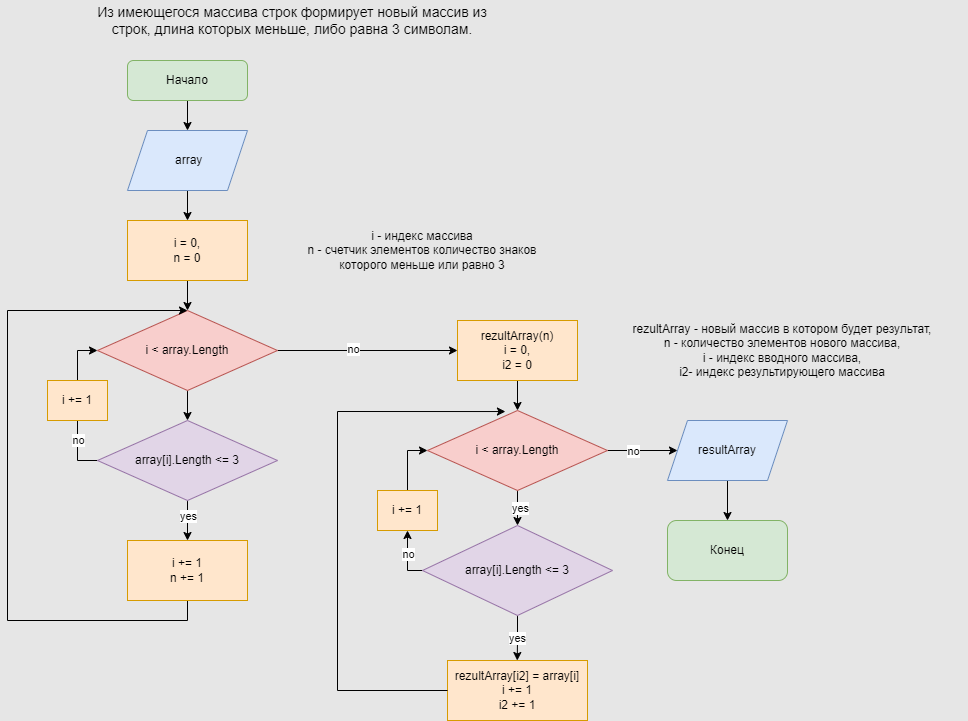

The diagram above was exported from draw.io. Its source (the exported page's mxGraphModel, read from the mxfile embedded in the PNG):
<mxGraphModel dx="1650" dy="1183" grid="1" gridSize="10" guides="1" tooltips="1" connect="1" arrows="1" fold="1" page="1" pageScale="1" pageWidth="413" pageHeight="583" background="#E6E6E6" math="0" shadow="0">
  <root>
    <mxCell id="0" />
    <mxCell id="1" parent="0" />
    <mxCell id="EK-4BfzhhsNr1pWyrzCl-1" value="&lt;font style=&quot;font-size: 14px;&quot;&gt;Из имеющегося массива строк формирует новый массив из строк, длина которых меньше, либо равна 3 символам.&lt;/font&gt;" style="text;html=1;align=center;verticalAlign=middle;whiteSpace=wrap;rounded=0;" vertex="1" parent="1">
      <mxGeometry x="-200" y="-560" width="410" height="40" as="geometry" />
    </mxCell>
    <mxCell id="EK-4BfzhhsNr1pWyrzCl-4" value="" style="edgeStyle=orthogonalEdgeStyle;rounded=0;orthogonalLoop=1;jettySize=auto;html=1;" edge="1" parent="1" source="EK-4BfzhhsNr1pWyrzCl-2" target="EK-4BfzhhsNr1pWyrzCl-3">
      <mxGeometry relative="1" as="geometry" />
    </mxCell>
    <mxCell id="EK-4BfzhhsNr1pWyrzCl-2" value="Начало" style="rounded=1;whiteSpace=wrap;html=1;fillColor=#d5e8d4;strokeColor=#82b366;" vertex="1" parent="1">
      <mxGeometry x="-160" y="-500" width="120" height="40" as="geometry" />
    </mxCell>
    <mxCell id="EK-4BfzhhsNr1pWyrzCl-6" value="" style="edgeStyle=orthogonalEdgeStyle;rounded=0;orthogonalLoop=1;jettySize=auto;html=1;" edge="1" parent="1" source="EK-4BfzhhsNr1pWyrzCl-3" target="EK-4BfzhhsNr1pWyrzCl-5">
      <mxGeometry relative="1" as="geometry" />
    </mxCell>
    <mxCell id="EK-4BfzhhsNr1pWyrzCl-3" value="&amp;nbsp;array" style="shape=parallelogram;perimeter=parallelogramPerimeter;whiteSpace=wrap;html=1;fixedSize=1;fillColor=#dae8fc;strokeColor=#6c8ebf;" vertex="1" parent="1">
      <mxGeometry x="-160" y="-430" width="120" height="60" as="geometry" />
    </mxCell>
    <mxCell id="EK-4BfzhhsNr1pWyrzCl-8" value="" style="edgeStyle=orthogonalEdgeStyle;rounded=0;orthogonalLoop=1;jettySize=auto;html=1;" edge="1" parent="1" source="EK-4BfzhhsNr1pWyrzCl-5" target="EK-4BfzhhsNr1pWyrzCl-7">
      <mxGeometry relative="1" as="geometry" />
    </mxCell>
    <mxCell id="EK-4BfzhhsNr1pWyrzCl-5" value="i = 0,&lt;br&gt;n = 0" style="whiteSpace=wrap;html=1;fillColor=#ffe6cc;strokeColor=#d79b00;" vertex="1" parent="1">
      <mxGeometry x="-160" y="-340" width="120" height="60" as="geometry" />
    </mxCell>
    <mxCell id="EK-4BfzhhsNr1pWyrzCl-12" value="" style="edgeStyle=orthogonalEdgeStyle;rounded=0;orthogonalLoop=1;jettySize=auto;html=1;" edge="1" parent="1" source="EK-4BfzhhsNr1pWyrzCl-7" target="EK-4BfzhhsNr1pWyrzCl-11">
      <mxGeometry relative="1" as="geometry" />
    </mxCell>
    <mxCell id="EK-4BfzhhsNr1pWyrzCl-13" value="no" style="edgeLabel;html=1;align=center;verticalAlign=middle;resizable=0;points=[];" vertex="1" connectable="0" parent="EK-4BfzhhsNr1pWyrzCl-12">
      <mxGeometry x="-0.1546" y="2" relative="1" as="geometry">
        <mxPoint as="offset" />
      </mxGeometry>
    </mxCell>
    <mxCell id="EK-4BfzhhsNr1pWyrzCl-15" value="" style="edgeStyle=orthogonalEdgeStyle;rounded=0;orthogonalLoop=1;jettySize=auto;html=1;" edge="1" parent="1" source="EK-4BfzhhsNr1pWyrzCl-7" target="EK-4BfzhhsNr1pWyrzCl-14">
      <mxGeometry relative="1" as="geometry" />
    </mxCell>
    <mxCell id="EK-4BfzhhsNr1pWyrzCl-7" value="i &amp;lt; array.Length" style="rhombus;whiteSpace=wrap;html=1;fillColor=#f8cecc;strokeColor=#b85450;" vertex="1" parent="1">
      <mxGeometry x="-190" y="-250" width="180" height="80" as="geometry" />
    </mxCell>
    <mxCell id="EK-4BfzhhsNr1pWyrzCl-26" value="" style="edgeStyle=orthogonalEdgeStyle;rounded=0;orthogonalLoop=1;jettySize=auto;html=1;" edge="1" parent="1" source="EK-4BfzhhsNr1pWyrzCl-11" target="EK-4BfzhhsNr1pWyrzCl-25">
      <mxGeometry relative="1" as="geometry" />
    </mxCell>
    <mxCell id="EK-4BfzhhsNr1pWyrzCl-11" value="rezultArray(n)&lt;br&gt;i = 0,&lt;br&gt;i2 = 0" style="whiteSpace=wrap;html=1;fillColor=#ffe6cc;strokeColor=#d79b00;" vertex="1" parent="1">
      <mxGeometry x="170" y="-240" width="120" height="60" as="geometry" />
    </mxCell>
    <mxCell id="EK-4BfzhhsNr1pWyrzCl-17" style="edgeStyle=orthogonalEdgeStyle;rounded=0;orthogonalLoop=1;jettySize=auto;html=1;exitX=0;exitY=0.5;exitDx=0;exitDy=0;entryX=0;entryY=0.5;entryDx=0;entryDy=0;" edge="1" parent="1" source="EK-4BfzhhsNr1pWyrzCl-14" target="EK-4BfzhhsNr1pWyrzCl-7">
      <mxGeometry relative="1" as="geometry">
        <Array as="points">
          <mxPoint x="-210" y="-100" />
          <mxPoint x="-210" y="-210" />
        </Array>
      </mxGeometry>
    </mxCell>
    <mxCell id="EK-4BfzhhsNr1pWyrzCl-18" value="no" style="edgeLabel;html=1;align=center;verticalAlign=middle;resizable=0;points=[];" vertex="1" connectable="0" parent="EK-4BfzhhsNr1pWyrzCl-17">
      <mxGeometry x="0.2717" relative="1" as="geometry">
        <mxPoint y="55" as="offset" />
      </mxGeometry>
    </mxCell>
    <mxCell id="EK-4BfzhhsNr1pWyrzCl-20" value="" style="edgeStyle=orthogonalEdgeStyle;rounded=0;orthogonalLoop=1;jettySize=auto;html=1;" edge="1" parent="1" source="EK-4BfzhhsNr1pWyrzCl-14" target="EK-4BfzhhsNr1pWyrzCl-19">
      <mxGeometry relative="1" as="geometry" />
    </mxCell>
    <mxCell id="EK-4BfzhhsNr1pWyrzCl-22" value="yes" style="edgeLabel;html=1;align=center;verticalAlign=middle;resizable=0;points=[];" vertex="1" connectable="0" parent="EK-4BfzhhsNr1pWyrzCl-20">
      <mxGeometry x="-0.2214" relative="1" as="geometry">
        <mxPoint as="offset" />
      </mxGeometry>
    </mxCell>
    <mxCell id="EK-4BfzhhsNr1pWyrzCl-14" value="array[i].Length &amp;lt;= 3" style="rhombus;whiteSpace=wrap;html=1;fillColor=#e1d5e7;strokeColor=#9673a6;" vertex="1" parent="1">
      <mxGeometry x="-190" y="-140" width="180" height="80" as="geometry" />
    </mxCell>
    <mxCell id="EK-4BfzhhsNr1pWyrzCl-23" style="edgeStyle=orthogonalEdgeStyle;rounded=0;orthogonalLoop=1;jettySize=auto;html=1;entryX=0.5;entryY=0;entryDx=0;entryDy=0;" edge="1" parent="1" source="EK-4BfzhhsNr1pWyrzCl-19" target="EK-4BfzhhsNr1pWyrzCl-7">
      <mxGeometry relative="1" as="geometry">
        <Array as="points">
          <mxPoint x="-100" y="60" />
          <mxPoint x="-280" y="60" />
          <mxPoint x="-280" y="-250" />
        </Array>
      </mxGeometry>
    </mxCell>
    <mxCell id="EK-4BfzhhsNr1pWyrzCl-19" value="i += 1&lt;br&gt;n += 1" style="whiteSpace=wrap;html=1;fillColor=#ffe6cc;strokeColor=#d79b00;" vertex="1" parent="1">
      <mxGeometry x="-160" y="-20" width="120" height="60" as="geometry" />
    </mxCell>
    <mxCell id="EK-4BfzhhsNr1pWyrzCl-21" value="i += 1" style="rounded=0;whiteSpace=wrap;html=1;fillColor=#ffe6cc;strokeColor=#d79b00;" vertex="1" parent="1">
      <mxGeometry x="-240" y="-180" width="60" height="40" as="geometry" />
    </mxCell>
    <mxCell id="EK-4BfzhhsNr1pWyrzCl-24" value="i - индекс массива&lt;br&gt;n - счетчик элементов количество знаков которого меньше или равно 3" style="text;html=1;align=center;verticalAlign=middle;whiteSpace=wrap;rounded=0;" vertex="1" parent="1">
      <mxGeometry y="-340" width="270" height="60" as="geometry" />
    </mxCell>
    <mxCell id="EK-4BfzhhsNr1pWyrzCl-29" value="" style="edgeStyle=orthogonalEdgeStyle;rounded=0;orthogonalLoop=1;jettySize=auto;html=1;" edge="1" parent="1" source="EK-4BfzhhsNr1pWyrzCl-25" target="EK-4BfzhhsNr1pWyrzCl-28">
      <mxGeometry relative="1" as="geometry" />
    </mxCell>
    <mxCell id="EK-4BfzhhsNr1pWyrzCl-35" value="no" style="edgeLabel;html=1;align=center;verticalAlign=middle;resizable=0;points=[];" vertex="1" connectable="0" parent="EK-4BfzhhsNr1pWyrzCl-29">
      <mxGeometry x="-0.2857" relative="1" as="geometry">
        <mxPoint as="offset" />
      </mxGeometry>
    </mxCell>
    <mxCell id="EK-4BfzhhsNr1pWyrzCl-33" value="" style="edgeStyle=orthogonalEdgeStyle;rounded=0;orthogonalLoop=1;jettySize=auto;html=1;" edge="1" parent="1" source="EK-4BfzhhsNr1pWyrzCl-25" target="EK-4BfzhhsNr1pWyrzCl-32">
      <mxGeometry relative="1" as="geometry" />
    </mxCell>
    <mxCell id="EK-4BfzhhsNr1pWyrzCl-36" value="yes" style="edgeLabel;html=1;align=center;verticalAlign=middle;resizable=0;points=[];" vertex="1" connectable="0" parent="EK-4BfzhhsNr1pWyrzCl-33">
      <mxGeometry x="0.2" y="2" relative="1" as="geometry">
        <mxPoint as="offset" />
      </mxGeometry>
    </mxCell>
    <mxCell id="EK-4BfzhhsNr1pWyrzCl-25" value="i &amp;lt; array.Length" style="rhombus;whiteSpace=wrap;html=1;fillColor=#f8cecc;strokeColor=#b85450;" vertex="1" parent="1">
      <mxGeometry x="140" y="-150" width="180" height="80" as="geometry" />
    </mxCell>
    <mxCell id="EK-4BfzhhsNr1pWyrzCl-27" value="rezultArray - новый массив в котором будет результат,&lt;br&gt;n - количество элементов нового массива,&lt;br&gt;i - индекс вводного массива,&lt;br&gt;i2- индекс результирующего массива" style="text;html=1;align=center;verticalAlign=middle;whiteSpace=wrap;rounded=0;" vertex="1" parent="1">
      <mxGeometry x="310" y="-240" width="370" height="60" as="geometry" />
    </mxCell>
    <mxCell id="EK-4BfzhhsNr1pWyrzCl-31" value="" style="edgeStyle=orthogonalEdgeStyle;rounded=0;orthogonalLoop=1;jettySize=auto;html=1;" edge="1" parent="1" source="EK-4BfzhhsNr1pWyrzCl-28" target="EK-4BfzhhsNr1pWyrzCl-30">
      <mxGeometry relative="1" as="geometry" />
    </mxCell>
    <mxCell id="EK-4BfzhhsNr1pWyrzCl-28" value="resultArray" style="shape=parallelogram;perimeter=parallelogramPerimeter;whiteSpace=wrap;html=1;fixedSize=1;fillColor=#dae8fc;strokeColor=#6c8ebf;" vertex="1" parent="1">
      <mxGeometry x="380" y="-140" width="120" height="60" as="geometry" />
    </mxCell>
    <mxCell id="EK-4BfzhhsNr1pWyrzCl-30" value="Конец" style="rounded=1;whiteSpace=wrap;html=1;fillColor=#d5e8d4;strokeColor=#82b366;" vertex="1" parent="1">
      <mxGeometry x="380" y="-40" width="120" height="60" as="geometry" />
    </mxCell>
    <mxCell id="EK-4BfzhhsNr1pWyrzCl-40" style="edgeStyle=orthogonalEdgeStyle;rounded=0;orthogonalLoop=1;jettySize=auto;html=1;entryX=0.5;entryY=1;entryDx=0;entryDy=0;" edge="1" parent="1" source="EK-4BfzhhsNr1pWyrzCl-32" target="EK-4BfzhhsNr1pWyrzCl-37">
      <mxGeometry relative="1" as="geometry">
        <Array as="points">
          <mxPoint x="120" y="10" />
        </Array>
      </mxGeometry>
    </mxCell>
    <mxCell id="EK-4BfzhhsNr1pWyrzCl-42" value="no" style="edgeLabel;html=1;align=center;verticalAlign=middle;resizable=0;points=[];" vertex="1" connectable="0" parent="EK-4BfzhhsNr1pWyrzCl-40">
      <mxGeometry x="0.1444" relative="1" as="geometry">
        <mxPoint as="offset" />
      </mxGeometry>
    </mxCell>
    <mxCell id="EK-4BfzhhsNr1pWyrzCl-43" style="edgeStyle=orthogonalEdgeStyle;rounded=0;orthogonalLoop=1;jettySize=auto;html=1;exitX=0.5;exitY=1;exitDx=0;exitDy=0;" edge="1" parent="1" source="EK-4BfzhhsNr1pWyrzCl-32">
      <mxGeometry relative="1" as="geometry">
        <mxPoint x="229.76470588235293" y="100" as="targetPoint" />
      </mxGeometry>
    </mxCell>
    <mxCell id="EK-4BfzhhsNr1pWyrzCl-44" value="yes" style="edgeLabel;html=1;align=center;verticalAlign=middle;resizable=0;points=[];" vertex="1" connectable="0" parent="EK-4BfzhhsNr1pWyrzCl-43">
      <mxGeometry x="0.0407" y="-1" relative="1" as="geometry">
        <mxPoint as="offset" />
      </mxGeometry>
    </mxCell>
    <mxCell id="EK-4BfzhhsNr1pWyrzCl-32" value="array[i].Length &amp;lt;= 3" style="rhombus;whiteSpace=wrap;html=1;fillColor=#e1d5e7;strokeColor=#9673a6;" vertex="1" parent="1">
      <mxGeometry x="135" y="-35" width="190" height="90" as="geometry" />
    </mxCell>
    <mxCell id="EK-4BfzhhsNr1pWyrzCl-41" style="edgeStyle=orthogonalEdgeStyle;rounded=0;orthogonalLoop=1;jettySize=auto;html=1;entryX=0;entryY=0.5;entryDx=0;entryDy=0;" edge="1" parent="1" source="EK-4BfzhhsNr1pWyrzCl-37" target="EK-4BfzhhsNr1pWyrzCl-25">
      <mxGeometry relative="1" as="geometry" />
    </mxCell>
    <mxCell id="EK-4BfzhhsNr1pWyrzCl-37" value="i += 1" style="rounded=0;whiteSpace=wrap;html=1;fillColor=#ffe6cc;strokeColor=#d79b00;" vertex="1" parent="1">
      <mxGeometry x="90" y="-70" width="60" height="40" as="geometry" />
    </mxCell>
    <mxCell id="EK-4BfzhhsNr1pWyrzCl-45" value="rezultArray[i2] = array[i]&lt;br&gt;i += 1&lt;br&gt;i2 += 1" style="rounded=0;whiteSpace=wrap;html=1;fillColor=#ffe6cc;strokeColor=#d79b00;" vertex="1" parent="1">
      <mxGeometry x="160" y="100" width="140" height="60" as="geometry" />
    </mxCell>
    <mxCell id="EK-4BfzhhsNr1pWyrzCl-46" style="edgeStyle=orthogonalEdgeStyle;rounded=0;orthogonalLoop=1;jettySize=auto;html=1;exitX=0;exitY=0.5;exitDx=0;exitDy=0;entryX=0.433;entryY=0.013;entryDx=0;entryDy=0;entryPerimeter=0;" edge="1" parent="1" source="EK-4BfzhhsNr1pWyrzCl-45" target="EK-4BfzhhsNr1pWyrzCl-25">
      <mxGeometry relative="1" as="geometry">
        <Array as="points">
          <mxPoint x="50" y="130" />
          <mxPoint x="50" y="-149" />
        </Array>
      </mxGeometry>
    </mxCell>
  </root>
</mxGraphModel>